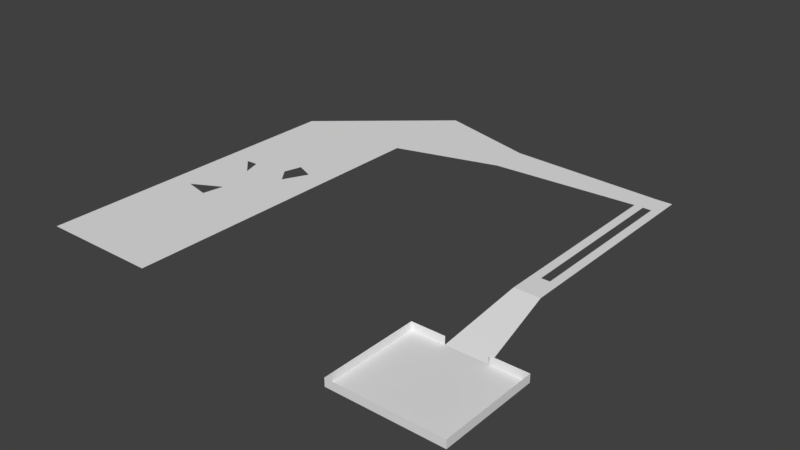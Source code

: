 # Source: TestPrototype02.blend  (saved by Blender 2.79.0; exported with 4.5.12 LTS)
import bpy
from mathutils import Matrix  # noqa: F401  (used for matrix-valued properties, if any)

bpy.ops.wm.read_factory_settings(use_empty=True)
scene = bpy.context.scene
scene.name = 'Scene'

# ---- collections
col_collection_1 = bpy.data.collections.new('Collection 1'); scene.collection.children.link(col_collection_1)

# ---- world
world_world = bpy.data.worlds.new('World'); scene.world = world_world
world_world.color = (0.05088, 0.05088, 0.05088)
world_world.use_sun_shadow = False
world_world.sun_shadow_jitter_overblur = 0.0
world_world.cycles.sampling_method = 'MANUAL'

# ---- meshes
me_plane = bpy.data.meshes.new('Plane')
me_plane.from_pydata([(-1.0, -1.0, 0.0), (1.0, -1.0, 0.0), (5.824, -1.074, -0.5618), (5.824, -1.074, -0.3134), (-1.0, 2.402, 0.0), (1.0, 3.467, 0.0), (1.0, 2.428, 0.0), (2.756, 3.157, 0.0), (2.756, 2.739, 0.0), (5.128, -0.04351, -0.5618), (5.824, -0.04351, -0.5618), (5.128, -1.074, -0.5618), (5.259, 2.824, 0.0), (5.694, 3.071, 0.0), (6.432, -1.074, -0.5618), (5.404, 3.071, 0.0), (4.573, -1.074, -0.5618), (6.432, -0.04351, -0.5618), (5.259, 1.062, 0.0), (5.404, 2.824, 0.0), (5.549, 2.824, 0.0), (5.404, 1.062, 0.0), (5.549, 1.062, 0.0), (5.694, 0.783, 0.0), (5.259, 0.783, 0.0), (4.573, -0.04351, -0.5618), (5.128, -0.04351, -0.3134), (5.824, -0.04351, -0.3134), (5.128, -1.074, -0.3134), (6.432, -1.074, -0.3134), (4.573, -1.074, -0.3134), (6.432, -0.04351, -0.3134), (4.573, -0.04351, -0.3134), (-0.6222, 0.407, 0.0), (-0.198, 0.3462, 0.0), (-0.1328, 0.5693, 0.0), (0.3898, 1.067, 0.0), (0.2035, 1.222, 0.0), (0.2863, 1.408, 0.0), (0.5968, 1.325, 0.0), (-0.5729, 1.164, 0.0), (-0.3762, 1.17, 0.0), (-0.2831, 0.9835, 0.0)], [], [(11, 9, 25, 16), (25, 9, 26, 32), (14, 2, 3, 29), (2, 11, 28, 3), (10, 17, 31, 27), (19, 15, 7, 5, 4, 37, 38, 39, 6, 8, 12, 18, 21), (10, 9, 11, 2), (10, 2, 14, 17), (11, 16, 30, 28), (17, 14, 29, 31), (16, 25, 32, 30), (15, 19, 20, 22, 21, 18, 24, 23, 13), (23, 24, 9, 10), (1, 35, 34, 33, 0), (6, 39, 36, 37, 42, 40, 4, 0, 33, 35, 1), (4, 40, 41, 42, 37)])
me_plane.use_remesh_preserve_volume = False
me_plane.use_remesh_preserve_attributes = False
me_plane.use_mirror_vertex_groups = False
me_plane.update()

# ---- objects
ob_plane = bpy.data.objects.new('Plane', me_plane)

# ---- transforms, parenting, visibility, modifiers, constraints
ob_plane.location = (-4.671, -3.999, 2.869)
ob_plane.scale = (1.853, 2.98, 1.0)
ob_plane.lineart.crease_threshold = 0.0

# ---- collection membership
col_collection_1.objects.link(ob_plane)

# ---- scene / render settings (as saved in the file)
scene.frame_start = 1; scene.frame_end = 250; scene.frame_set(1)
scene.render.engine = 'BLENDER_EEVEE_NEXT'
scene.render.resolution_percentage = 50
scene.render.dither_intensity = 0.0
scene.cycles.use_denoising = False
scene.cycles.samples = 128
scene.cycles.sampling_pattern = 'TABULATED_SOBOL'
scene.cycles.use_adaptive_sampling = False
scene.cycles.use_light_tree = False
scene.cycles.blur_glossy = 0.0
scene.cycles.sample_clamp_indirect = 0.0
scene.view_settings.view_transform = 'Standard'
bpy.context.view_layer.update()

# ---- added for rendering (the .blend has no active camera and no usable light): camera, sun
cam_auto = bpy.data.cameras.new('AutoCamera')
cam_auto.lens = 50.0
cam_auto.sensor_width = 36.0
cam_auto.clip_end = 1000.0
ob_auto_camera = bpy.data.objects.new('AutoCamera', cam_auto)
scene.collection.objects.link(ob_auto_camera)
ob_auto_camera.location = (18.2318, -21.8777, 16.8849)
ob_auto_camera.rotation_euler = (1.09748, -7.21219e-08, 0.694738)
scene.camera = ob_auto_camera
light_auto_sun = bpy.data.lights.new('AutoSun', 'SUN')
light_auto_sun.energy = 3.0
light_auto_sun.angle = 0.0523599
ob_auto_sun = bpy.data.objects.new('AutoSun', light_auto_sun)
scene.collection.objects.link(ob_auto_sun)
ob_auto_sun.rotation_euler = (0.872665, 0.174533, 0.523599)
bpy.context.view_layer.update()
